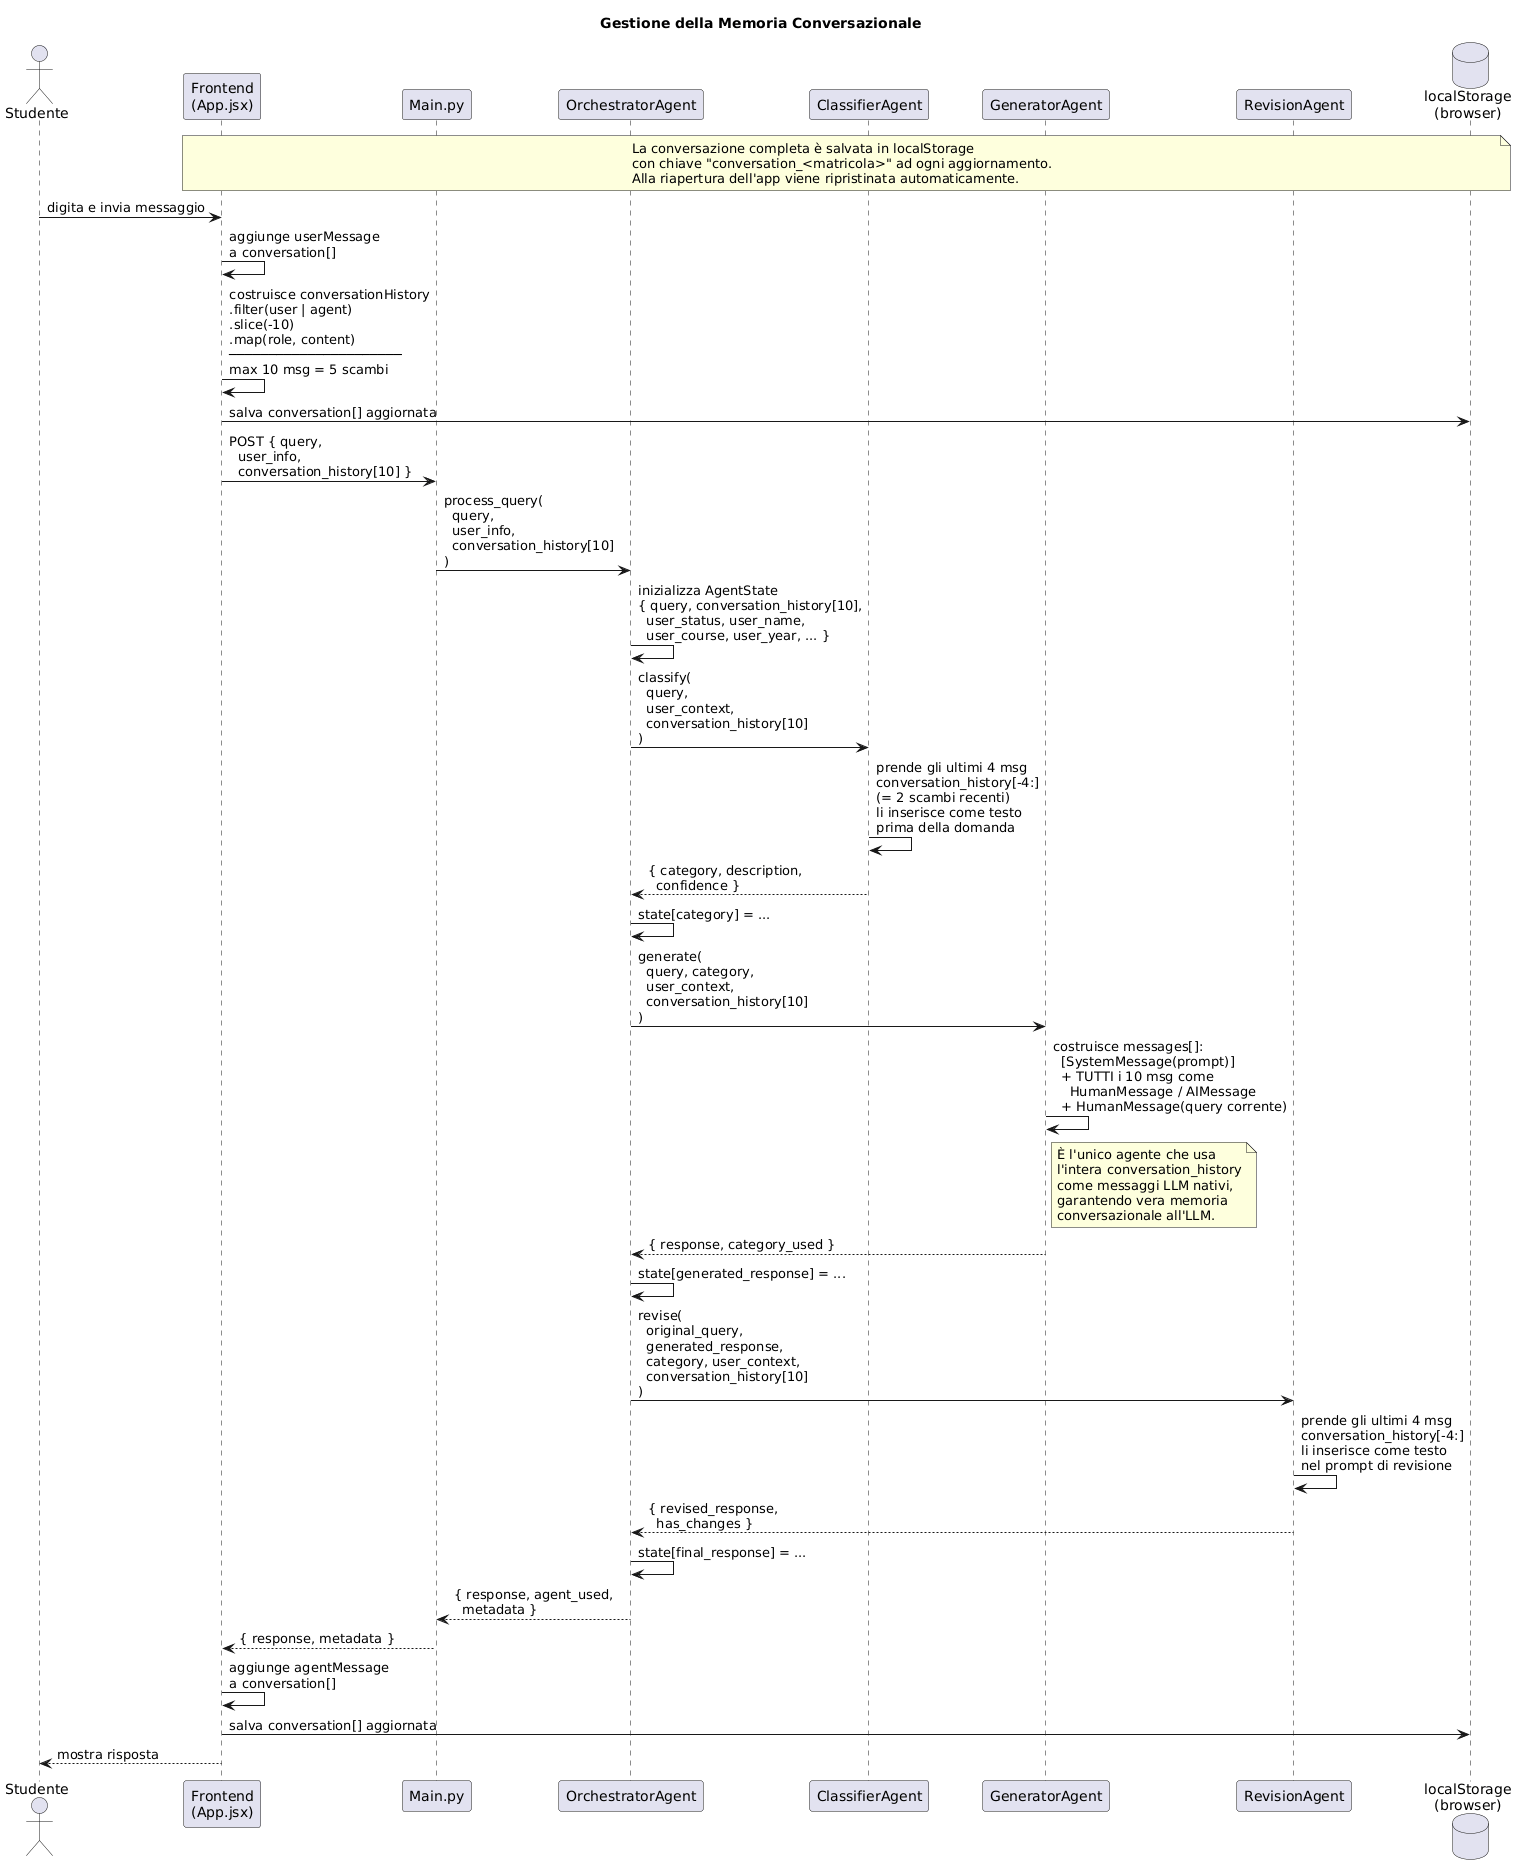

The diagram above was rendered by PlantUML. Its source (embedded in the PNG):
@startuml
title Gestione della Memoria Conversazionale

actor       Studente       as S
participant "Frontend\n(App.jsx)"       as FE
participant "Main.py" as API
participant "OrchestratorAgent"         as ORC
participant "ClassifierAgent"           as CLA
participant "GeneratorAgent"            as GEN
participant "RevisionAgent"             as REV
database    "localStorage\n(browser)"  as LS

' ─── Persistenza locale ───────────────────────────────────────
note over FE, LS
  La conversazione completa è salvata in localStorage
  con chiave "conversation_<matricola>" ad ogni aggiornamento.
  Alla riapertura dell'app viene ripristinata automaticamente.
end note

' ─── Turno N - invio messaggio ───────────────────────────────
S -> FE : digita e invia messaggio

FE -> FE : aggiunge userMessage\na conversation[]

FE -> FE : costruisce conversationHistory\n.filter(user | agent)\n.slice(-10)\n.map(role, content)\n──────────────────────\nmax 10 msg = 5 scambi

FE -> LS : salva conversation[] aggiornata

FE -> API : POST { query,\n  user_info,\n  conversation_history[10] }

' ─── Orchestrator → AgentState ───────────────────────────────
API -> ORC : process_query(\n  query,\n  user_info,\n  conversation_history[10]\n)

ORC -> ORC : inizializza AgentState\n{ query, conversation_history[10],\n  user_status, user_name,\n  user_course, user_year, ... }

' ─── Step 1: Classifier ──────────────────────────────────────
ORC -> CLA : classify(\n  query,\n  user_context,\n  conversation_history[10]\n)

CLA -> CLA : prende gli ultimi 4 msg\nconversation_history[-4:]\n(= 2 scambi recenti)\nli inserisce come testo\nprima della domanda

CLA --> ORC : { category, description,\n  confidence }

ORC -> ORC : state[category] = ...

' ─── Step 2: Generator ───────────────────────────────────────
ORC -> GEN : generate(\n  query, category,\n  user_context,\n  conversation_history[10]\n)

GEN -> GEN : costruisce messages[]:\n  [SystemMessage(prompt)]\n  + TUTTI i 10 msg come\n    HumanMessage / AIMessage\n  + HumanMessage(query corrente)

note right of GEN
  È l'unico agente che usa
  l'intera conversation_history
  come messaggi LLM nativi,
  garantendo vera memoria
  conversazionale all'LLM.
end note

GEN --> ORC : { response, category_used }

ORC -> ORC : state[generated_response] = ...

' ─── Step 3: Revisor ─────────────────────────────────────────
ORC -> REV : revise(\n  original_query,\n  generated_response,\n  category, user_context,\n  conversation_history[10]\n)

REV -> REV : prende gli ultimi 4 msg\nconversation_history[-4:]\nli inserisce come testo\nnel prompt di revisione

REV --> ORC : { revised_response,\n  has_changes }

ORC -> ORC : state[final_response] = ...

' ─── Risposta al frontend ─────────────────────────────────────
ORC --> API : { response, agent_used,\n  metadata }

API --> FE : { response, metadata }

FE -> FE : aggiunge agentMessage\na conversation[]

FE -> LS : salva conversation[] aggiornata

FE --> S : mostra risposta
@enduml